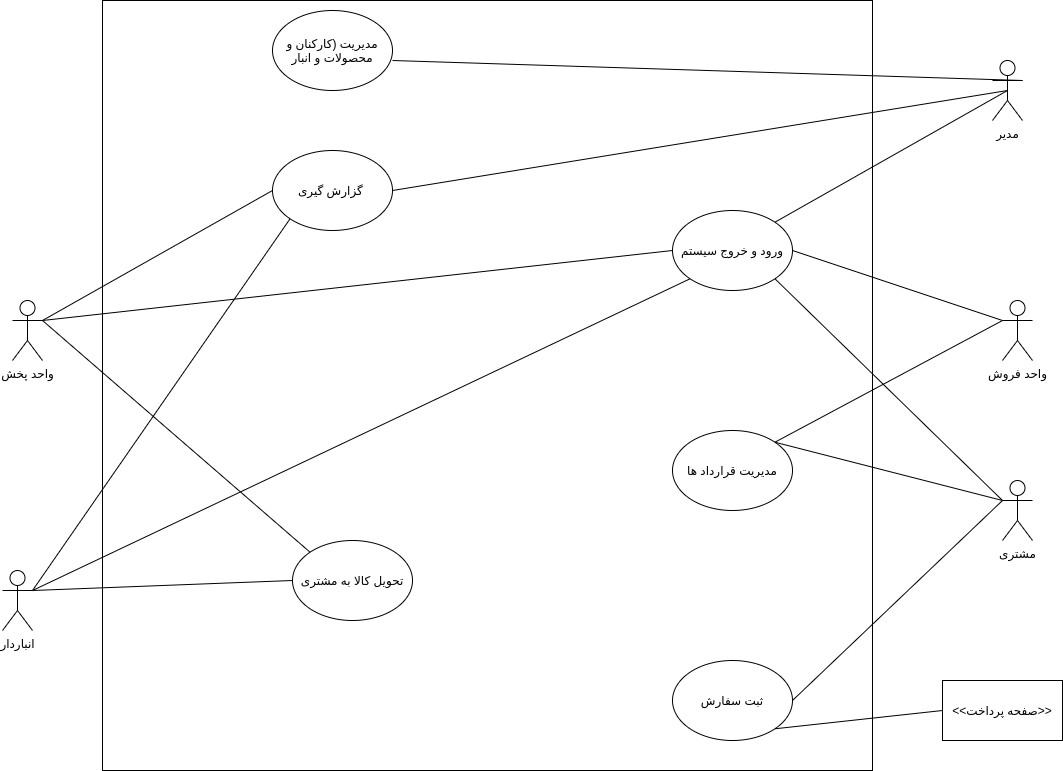

The diagram above was exported from draw.io. Its source (the exported page's mxGraphModel, read from the mxfile embedded in the PNG):
<mxGraphModel dx="1422" dy="697" grid="1" gridSize="10" guides="1" tooltips="1" connect="1" arrows="1" fold="1" page="1" pageScale="1" pageWidth="850" pageHeight="1100" math="0" shadow="0">
  <root>
    <mxCell id="0" />
    <mxCell id="1" parent="0" />
    <mxCell id="scMfdM17WoIayurU3CV--1" value="" style="whiteSpace=wrap;html=1;aspect=fixed;" parent="1" vertex="1">
      <mxGeometry x="180" y="80" width="770" height="770" as="geometry" />
    </mxCell>
    <mxCell id="scMfdM17WoIayurU3CV--4" value="مدیر" style="shape=umlActor;verticalLabelPosition=bottom;labelBackgroundColor=#ffffff;verticalAlign=top;html=1;outlineConnect=0;" parent="1" vertex="1">
      <mxGeometry x="1070" y="140" width="30" height="60" as="geometry" />
    </mxCell>
    <mxCell id="scMfdM17WoIayurU3CV--7" value="مدیریت (کارکنان و محصولات و انبار" style="ellipse;whiteSpace=wrap;html=1;" parent="1" vertex="1">
      <mxGeometry x="350" y="90" width="120" height="80" as="geometry" />
    </mxCell>
    <mxCell id="scMfdM17WoIayurU3CV--11" value="ورود و خروج سیستم" style="ellipse;whiteSpace=wrap;html=1;" parent="1" vertex="1">
      <mxGeometry x="750" y="290" width="120" height="80" as="geometry" />
    </mxCell>
    <mxCell id="scMfdM17WoIayurU3CV--12" value="گزارش گیری&amp;nbsp;" style="ellipse;whiteSpace=wrap;html=1;" parent="1" vertex="1">
      <mxGeometry x="350" y="230" width="120" height="80" as="geometry" />
    </mxCell>
    <mxCell id="scMfdM17WoIayurU3CV--26" value="واحد پخش" style="shape=umlActor;verticalLabelPosition=bottom;labelBackgroundColor=#ffffff;verticalAlign=top;html=1;outlineConnect=0;" parent="1" vertex="1">
      <mxGeometry x="90" y="380" width="30" height="60" as="geometry" />
    </mxCell>
    <mxCell id="scMfdM17WoIayurU3CV--31" value="واحد فروش" style="shape=umlActor;verticalLabelPosition=bottom;labelBackgroundColor=#ffffff;verticalAlign=top;html=1;outlineConnect=0;" parent="1" vertex="1">
      <mxGeometry x="1080" y="380" width="30" height="60" as="geometry" />
    </mxCell>
    <mxCell id="scMfdM17WoIayurU3CV--35" value="مدیریت قرارداد ها" style="ellipse;whiteSpace=wrap;html=1;" parent="1" vertex="1">
      <mxGeometry x="750" y="510" width="120" height="80" as="geometry" />
    </mxCell>
    <mxCell id="scMfdM17WoIayurU3CV--38" value="انباردار" style="shape=umlActor;verticalLabelPosition=bottom;labelBackgroundColor=#ffffff;verticalAlign=top;html=1;outlineConnect=0;" parent="1" vertex="1">
      <mxGeometry x="80" y="650" width="30" height="60" as="geometry" />
    </mxCell>
    <mxCell id="scMfdM17WoIayurU3CV--39" value="مشتری" style="shape=umlActor;verticalLabelPosition=bottom;labelBackgroundColor=#ffffff;verticalAlign=top;html=1;outlineConnect=0;" parent="1" vertex="1">
      <mxGeometry x="1080" y="560" width="30" height="60" as="geometry" />
    </mxCell>
    <mxCell id="scMfdM17WoIayurU3CV--40" value="ثبت سفارش" style="ellipse;whiteSpace=wrap;html=1;" parent="1" vertex="1">
      <mxGeometry x="750" y="740" width="120" height="80" as="geometry" />
    </mxCell>
    <mxCell id="scMfdM17WoIayurU3CV--75" value="" style="endArrow=none;html=1;entryX=0;entryY=0.3333333333333333;entryDx=0;entryDy=0;entryPerimeter=0;exitX=1;exitY=1;exitDx=0;exitDy=0;" parent="1" source="scMfdM17WoIayurU3CV--11" target="scMfdM17WoIayurU3CV--39" edge="1">
      <mxGeometry width="50" height="50" relative="1" as="geometry">
        <mxPoint x="860" y="550" as="sourcePoint" />
        <mxPoint x="910" y="500" as="targetPoint" />
      </mxGeometry>
    </mxCell>
    <mxCell id="scMfdM17WoIayurU3CV--78" value="" style="endArrow=none;html=1;exitX=0;exitY=0.3333333333333333;exitDx=0;exitDy=0;exitPerimeter=0;entryX=1;entryY=0.5;entryDx=0;entryDy=0;" parent="1" source="scMfdM17WoIayurU3CV--31" target="scMfdM17WoIayurU3CV--11" edge="1">
      <mxGeometry width="50" height="50" relative="1" as="geometry">
        <mxPoint x="630" y="850" as="sourcePoint" />
        <mxPoint x="680" y="800" as="targetPoint" />
      </mxGeometry>
    </mxCell>
    <mxCell id="scMfdM17WoIayurU3CV--80" value="" style="endArrow=none;html=1;exitX=1;exitY=0.5;exitDx=0;exitDy=0;entryX=0;entryY=0.3333333333333333;entryDx=0;entryDy=0;entryPerimeter=0;" parent="1" source="scMfdM17WoIayurU3CV--40" target="scMfdM17WoIayurU3CV--39" edge="1">
      <mxGeometry width="50" height="50" relative="1" as="geometry">
        <mxPoint x="920" y="650" as="sourcePoint" />
        <mxPoint x="1060" y="560" as="targetPoint" />
      </mxGeometry>
    </mxCell>
    <mxCell id="scMfdM17WoIayurU3CV--81" value="" style="endArrow=none;html=1;exitX=0;exitY=0.3333333333333333;exitDx=0;exitDy=0;exitPerimeter=0;entryX=1;entryY=0;entryDx=0;entryDy=0;" parent="1" source="scMfdM17WoIayurU3CV--31" target="scMfdM17WoIayurU3CV--35" edge="1">
      <mxGeometry width="50" height="50" relative="1" as="geometry">
        <mxPoint x="710" y="830" as="sourcePoint" />
        <mxPoint x="760" y="780" as="targetPoint" />
      </mxGeometry>
    </mxCell>
    <mxCell id="scMfdM17WoIayurU3CV--83" value="تحویل کالا به مشتری" style="ellipse;whiteSpace=wrap;html=1;" parent="1" vertex="1">
      <mxGeometry x="370" y="620" width="120" height="80" as="geometry" />
    </mxCell>
    <mxCell id="scMfdM17WoIayurU3CV--86" value="" style="endArrow=none;html=1;entryX=0;entryY=0.3333333333333333;entryDx=0;entryDy=0;entryPerimeter=0;exitX=1;exitY=0;exitDx=0;exitDy=0;" parent="1" source="scMfdM17WoIayurU3CV--35" target="scMfdM17WoIayurU3CV--39" edge="1">
      <mxGeometry width="50" height="50" relative="1" as="geometry">
        <mxPoint x="930" y="740" as="sourcePoint" />
        <mxPoint x="980" y="690" as="targetPoint" />
      </mxGeometry>
    </mxCell>
    <mxCell id="FafwmHtOqypDz45QFLLO-3" value="" style="endArrow=none;html=1;entryX=0;entryY=0.5;entryDx=0;entryDy=0;exitX=1;exitY=0.3333333333333333;exitDx=0;exitDy=0;exitPerimeter=0;" parent="1" source="scMfdM17WoIayurU3CV--38" target="scMfdM17WoIayurU3CV--83" edge="1">
      <mxGeometry width="50" height="50" relative="1" as="geometry">
        <mxPoint x="470" y="700" as="sourcePoint" />
        <mxPoint x="520" y="650" as="targetPoint" />
      </mxGeometry>
    </mxCell>
    <mxCell id="FafwmHtOqypDz45QFLLO-4" value="" style="endArrow=none;html=1;exitX=1;exitY=0.3333333333333333;exitDx=0;exitDy=0;exitPerimeter=0;entryX=0;entryY=0;entryDx=0;entryDy=0;" parent="1" source="scMfdM17WoIayurU3CV--26" target="scMfdM17WoIayurU3CV--83" edge="1">
      <mxGeometry width="50" height="50" relative="1" as="geometry">
        <mxPoint x="300" y="480" as="sourcePoint" />
        <mxPoint x="350" y="430" as="targetPoint" />
      </mxGeometry>
    </mxCell>
    <mxCell id="FafwmHtOqypDz45QFLLO-5" value="" style="endArrow=none;html=1;exitX=1;exitY=0.3333333333333333;exitDx=0;exitDy=0;exitPerimeter=0;entryX=0;entryY=1;entryDx=0;entryDy=0;" parent="1" source="scMfdM17WoIayurU3CV--38" target="scMfdM17WoIayurU3CV--11" edge="1">
      <mxGeometry width="50" height="50" relative="1" as="geometry">
        <mxPoint x="320" y="520" as="sourcePoint" />
        <mxPoint x="370" y="470" as="targetPoint" />
      </mxGeometry>
    </mxCell>
    <mxCell id="FafwmHtOqypDz45QFLLO-6" value="" style="endArrow=none;html=1;exitX=1;exitY=0.3333333333333333;exitDx=0;exitDy=0;exitPerimeter=0;entryX=0;entryY=0.5;entryDx=0;entryDy=0;" parent="1" source="scMfdM17WoIayurU3CV--26" target="scMfdM17WoIayurU3CV--11" edge="1">
      <mxGeometry width="50" height="50" relative="1" as="geometry">
        <mxPoint x="360" y="400" as="sourcePoint" />
        <mxPoint x="410" y="350" as="targetPoint" />
      </mxGeometry>
    </mxCell>
    <mxCell id="FafwmHtOqypDz45QFLLO-7" value="" style="endArrow=none;html=1;exitX=1;exitY=0.3333333333333333;exitDx=0;exitDy=0;exitPerimeter=0;entryX=0;entryY=0.5;entryDx=0;entryDy=0;" parent="1" source="scMfdM17WoIayurU3CV--26" target="scMfdM17WoIayurU3CV--12" edge="1">
      <mxGeometry width="50" height="50" relative="1" as="geometry">
        <mxPoint x="350" y="410" as="sourcePoint" />
        <mxPoint x="400" y="360" as="targetPoint" />
      </mxGeometry>
    </mxCell>
    <mxCell id="FafwmHtOqypDz45QFLLO-8" value="" style="endArrow=none;html=1;exitX=1;exitY=0.3333333333333333;exitDx=0;exitDy=0;exitPerimeter=0;" parent="1" source="scMfdM17WoIayurU3CV--4" edge="1">
      <mxGeometry width="50" height="50" relative="1" as="geometry">
        <mxPoint x="250" y="300" as="sourcePoint" />
        <mxPoint x="470" y="140" as="targetPoint" />
      </mxGeometry>
    </mxCell>
    <mxCell id="FafwmHtOqypDz45QFLLO-9" value="" style="endArrow=none;html=1;entryX=1;entryY=0.5;entryDx=0;entryDy=0;exitX=0.5;exitY=0.5;exitDx=0;exitDy=0;exitPerimeter=0;" parent="1" source="scMfdM17WoIayurU3CV--4" target="scMfdM17WoIayurU3CV--12" edge="1">
      <mxGeometry width="50" height="50" relative="1" as="geometry">
        <mxPoint x="1070" y="160" as="sourcePoint" />
        <mxPoint x="390" y="230" as="targetPoint" />
      </mxGeometry>
    </mxCell>
    <mxCell id="FafwmHtOqypDz45QFLLO-10" value="" style="endArrow=none;html=1;entryX=1;entryY=0;entryDx=0;entryDy=0;exitX=0.5;exitY=0.5;exitDx=0;exitDy=0;exitPerimeter=0;" parent="1" source="scMfdM17WoIayurU3CV--4" target="scMfdM17WoIayurU3CV--11" edge="1">
      <mxGeometry width="50" height="50" relative="1" as="geometry">
        <mxPoint x="1060" y="160" as="sourcePoint" />
        <mxPoint x="360" y="265" as="targetPoint" />
      </mxGeometry>
    </mxCell>
    <mxCell id="FafwmHtOqypDz45QFLLO-11" value="" style="endArrow=none;html=1;entryX=0;entryY=1;entryDx=0;entryDy=0;" parent="1" target="scMfdM17WoIayurU3CV--12" edge="1">
      <mxGeometry width="50" height="50" relative="1" as="geometry">
        <mxPoint x="110" y="670" as="sourcePoint" />
        <mxPoint x="360" y="460" as="targetPoint" />
      </mxGeometry>
    </mxCell>
    <mxCell id="_BmmjMfwa74Fjn7fVFjh-1" value="&amp;lt;&amp;lt;صفحه پرداخت&amp;gt;&amp;gt;" style="rounded=0;whiteSpace=wrap;html=1;" vertex="1" parent="1">
      <mxGeometry x="1020" y="760" width="120" height="60" as="geometry" />
    </mxCell>
    <mxCell id="_BmmjMfwa74Fjn7fVFjh-2" value="" style="endArrow=none;html=1;entryX=0;entryY=0.5;entryDx=0;entryDy=0;exitX=1;exitY=1;exitDx=0;exitDy=0;" edge="1" parent="1" source="scMfdM17WoIayurU3CV--40" target="_BmmjMfwa74Fjn7fVFjh-1">
      <mxGeometry width="50" height="50" relative="1" as="geometry">
        <mxPoint x="940" y="940" as="sourcePoint" />
        <mxPoint x="990" y="890" as="targetPoint" />
      </mxGeometry>
    </mxCell>
  </root>
</mxGraphModel>